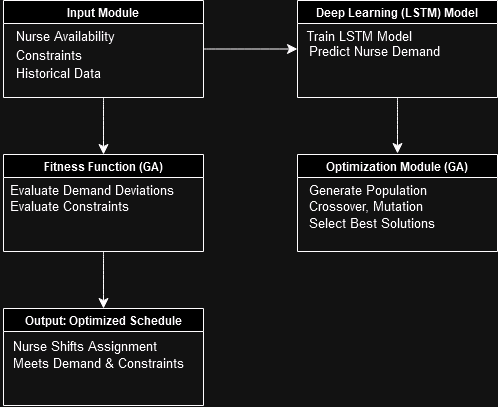

The diagram above was exported from draw.io. Its source (the exported page's mxGraphModel, read from the mxfile embedded in the PNG):
<mxGraphModel dx="895" dy="1378" grid="0" gridSize="10" guides="1" tooltips="1" connect="1" arrows="1" fold="1" page="0" pageScale="1" pageWidth="850" pageHeight="1100" math="0" shadow="0">
  <root>
    <mxCell id="0" />
    <mxCell id="1" parent="0" />
    <mxCell id="geobQKfP_vpv82AqZ8Hl-10" style="edgeStyle=none;curved=1;rounded=0;orthogonalLoop=1;jettySize=auto;html=1;entryX=0;entryY=0.5;entryDx=0;entryDy=0;fontSize=12;startSize=8;endSize=8;" edge="1" parent="1" source="geobQKfP_vpv82AqZ8Hl-1" target="geobQKfP_vpv82AqZ8Hl-3">
      <mxGeometry relative="1" as="geometry" />
    </mxCell>
    <mxCell id="geobQKfP_vpv82AqZ8Hl-23" style="edgeStyle=none;curved=1;rounded=0;orthogonalLoop=1;jettySize=auto;html=1;entryX=0.5;entryY=0;entryDx=0;entryDy=0;fontSize=12;startSize=8;endSize=8;" edge="1" parent="1" source="geobQKfP_vpv82AqZ8Hl-1" target="geobQKfP_vpv82AqZ8Hl-4">
      <mxGeometry relative="1" as="geometry" />
    </mxCell>
    <mxCell id="geobQKfP_vpv82AqZ8Hl-1" value="Input Module    " style="swimlane;whiteSpace=wrap;html=1;" vertex="1" parent="1">
      <mxGeometry x="-72" y="-59" width="200" height="97" as="geometry" />
    </mxCell>
    <mxCell id="geobQKfP_vpv82AqZ8Hl-7" value="&lt;font style=&quot;font-size: 13px;&quot;&gt;Nurse Availability&lt;/font&gt;" style="text;html=1;align=center;verticalAlign=middle;resizable=0;points=[];autosize=1;strokeColor=none;fillColor=none;fontSize=16;" vertex="1" parent="geobQKfP_vpv82AqZ8Hl-1">
      <mxGeometry x="3" y="20" width="117" height="31" as="geometry" />
    </mxCell>
    <mxCell id="geobQKfP_vpv82AqZ8Hl-9" value="&lt;font style=&quot;font-size: 13px;&quot;&gt;Constraints       &lt;/font&gt;" style="text;html=1;align=center;verticalAlign=middle;resizable=0;points=[];autosize=1;strokeColor=none;fillColor=none;fontSize=16;" vertex="1" parent="geobQKfP_vpv82AqZ8Hl-1">
      <mxGeometry x="3" y="38" width="84" height="31" as="geometry" />
    </mxCell>
    <mxCell id="geobQKfP_vpv82AqZ8Hl-8" value="&lt;font style=&quot;font-size: 13px;&quot;&gt;Historical Data&lt;/font&gt;" style="text;html=1;align=center;verticalAlign=middle;resizable=0;points=[];autosize=1;strokeColor=none;fillColor=none;fontSize=16;" vertex="1" parent="geobQKfP_vpv82AqZ8Hl-1">
      <mxGeometry x="3" y="56" width="103" height="31" as="geometry" />
    </mxCell>
    <mxCell id="geobQKfP_vpv82AqZ8Hl-3" value="Deep Learning (LSTM) Model" style="swimlane;whiteSpace=wrap;html=1;" vertex="1" parent="1">
      <mxGeometry x="222" y="-59" width="200" height="97" as="geometry" />
    </mxCell>
    <mxCell id="geobQKfP_vpv82AqZ8Hl-15" value="&lt;font style=&quot;font-size: 13px;&quot;&gt;Train LSTM Model&lt;/font&gt;" style="text;html=1;align=center;verticalAlign=middle;resizable=0;points=[];autosize=1;strokeColor=none;fillColor=none;fontSize=16;" vertex="1" parent="geobQKfP_vpv82AqZ8Hl-3">
      <mxGeometry y="20" width="123" height="31" as="geometry" />
    </mxCell>
    <mxCell id="geobQKfP_vpv82AqZ8Hl-19" value="&lt;font style=&quot;font-size: 13px;&quot;&gt;Predict Nurse Demand&lt;/font&gt;" style="text;html=1;align=center;verticalAlign=middle;resizable=0;points=[];autosize=1;strokeColor=none;fillColor=none;fontSize=16;" vertex="1" parent="geobQKfP_vpv82AqZ8Hl-3">
      <mxGeometry x="2" y="35" width="149" height="31" as="geometry" />
    </mxCell>
    <mxCell id="geobQKfP_vpv82AqZ8Hl-29" style="edgeStyle=none;curved=1;rounded=0;orthogonalLoop=1;jettySize=auto;html=1;entryX=0.5;entryY=0;entryDx=0;entryDy=0;fontSize=12;startSize=8;endSize=8;" edge="1" parent="1" source="geobQKfP_vpv82AqZ8Hl-4" target="geobQKfP_vpv82AqZ8Hl-6">
      <mxGeometry relative="1" as="geometry" />
    </mxCell>
    <mxCell id="geobQKfP_vpv82AqZ8Hl-4" value="Fitness Function (GA)" style="swimlane;whiteSpace=wrap;html=1;" vertex="1" parent="1">
      <mxGeometry x="-72" y="95" width="200" height="97" as="geometry" />
    </mxCell>
    <mxCell id="geobQKfP_vpv82AqZ8Hl-20" value="&lt;font style=&quot;font-size: 13px;&quot;&gt;Evaluate Demand Deviations&lt;/font&gt;" style="text;html=1;align=center;verticalAlign=middle;resizable=0;points=[];autosize=1;strokeColor=none;fillColor=none;fontSize=16;" vertex="1" parent="geobQKfP_vpv82AqZ8Hl-4">
      <mxGeometry x="-3" y="19" width="182" height="31" as="geometry" />
    </mxCell>
    <mxCell id="geobQKfP_vpv82AqZ8Hl-22" value="&lt;font style=&quot;font-size: 13px;&quot;&gt;Evaluate Constraints&lt;/font&gt;" style="text;html=1;align=center;verticalAlign=middle;resizable=0;points=[];autosize=1;strokeColor=none;fillColor=none;fontSize=16;" vertex="1" parent="geobQKfP_vpv82AqZ8Hl-4">
      <mxGeometry x="-3" y="35" width="137" height="31" as="geometry" />
    </mxCell>
    <mxCell id="geobQKfP_vpv82AqZ8Hl-5" value="Optimization Module (GA)" style="swimlane;whiteSpace=wrap;html=1;" vertex="1" parent="1">
      <mxGeometry x="222" y="95" width="200" height="97" as="geometry" />
    </mxCell>
    <mxCell id="geobQKfP_vpv82AqZ8Hl-26" value="&lt;font style=&quot;font-size: 13px;&quot;&gt;Generate Population&lt;/font&gt;" style="text;html=1;align=center;verticalAlign=middle;resizable=0;points=[];autosize=1;strokeColor=none;fillColor=none;fontSize=16;" vertex="1" parent="geobQKfP_vpv82AqZ8Hl-5">
      <mxGeometry x="2" y="19" width="136" height="31" as="geometry" />
    </mxCell>
    <mxCell id="geobQKfP_vpv82AqZ8Hl-27" value="&lt;font style=&quot;font-size: 13px;&quot;&gt;Crossover, Mutation&lt;/font&gt;" style="text;html=1;align=center;verticalAlign=middle;resizable=0;points=[];autosize=1;strokeColor=none;fillColor=none;fontSize=16;" vertex="1" parent="geobQKfP_vpv82AqZ8Hl-5">
      <mxGeometry x="2" y="35" width="132" height="31" as="geometry" />
    </mxCell>
    <mxCell id="geobQKfP_vpv82AqZ8Hl-28" value="&lt;font style=&quot;font-size: 13px;&quot;&gt;Select Best Solutions&lt;/font&gt;" style="text;html=1;align=center;verticalAlign=middle;resizable=0;points=[];autosize=1;strokeColor=none;fillColor=none;fontSize=16;" vertex="1" parent="geobQKfP_vpv82AqZ8Hl-5">
      <mxGeometry x="2" y="52" width="144" height="31" as="geometry" />
    </mxCell>
    <mxCell id="geobQKfP_vpv82AqZ8Hl-6" value="Output: Optimized Schedule" style="swimlane;whiteSpace=wrap;html=1;" vertex="1" parent="1">
      <mxGeometry x="-72" y="249" width="200" height="97" as="geometry" />
    </mxCell>
    <mxCell id="geobQKfP_vpv82AqZ8Hl-30" value="&lt;font style=&quot;font-size: 13px;&quot;&gt;Nurse Shifts Assignment  &lt;/font&gt;" style="text;html=1;align=center;verticalAlign=middle;resizable=0;points=[];autosize=1;strokeColor=none;fillColor=none;fontSize=16;" vertex="1" parent="geobQKfP_vpv82AqZ8Hl-6">
      <mxGeometry y="21" width="162" height="31" as="geometry" />
    </mxCell>
    <mxCell id="geobQKfP_vpv82AqZ8Hl-31" value="&lt;font style=&quot;font-size: 13px;&quot;&gt;Meets Demand &amp;amp; Constraints&lt;/font&gt;" style="text;html=1;align=center;verticalAlign=middle;resizable=0;points=[];autosize=1;strokeColor=none;fillColor=none;fontSize=16;" vertex="1" parent="geobQKfP_vpv82AqZ8Hl-6">
      <mxGeometry y="38" width="189" height="31" as="geometry" />
    </mxCell>
    <mxCell id="geobQKfP_vpv82AqZ8Hl-24" style="edgeStyle=none;curved=1;rounded=0;orthogonalLoop=1;jettySize=auto;html=1;fontSize=12;startSize=8;endSize=8;" edge="1" parent="1" source="geobQKfP_vpv82AqZ8Hl-3">
      <mxGeometry relative="1" as="geometry">
        <mxPoint x="322" y="94" as="targetPoint" />
      </mxGeometry>
    </mxCell>
  </root>
</mxGraphModel>